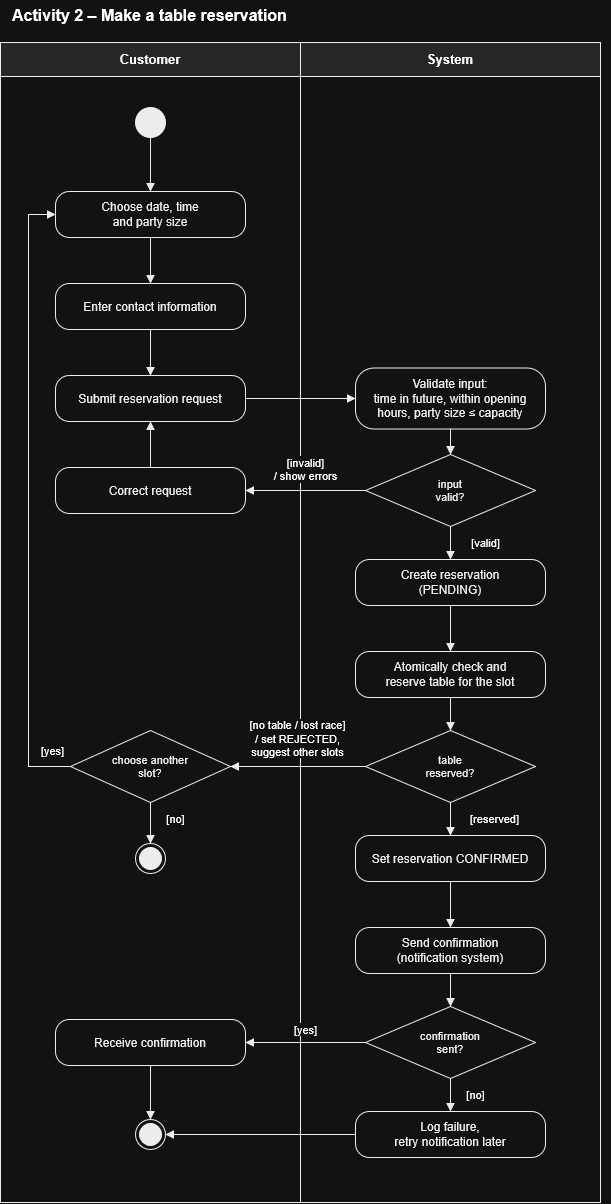

The diagram above was exported from draw.io. Its source (the exported page's mxGraphModel, read from the mxfile embedded in the PNG):
<mxGraphModel dx="913" dy="1233" grid="1" gridSize="10" guides="1" tooltips="1" connect="1" arrows="1" fold="1" page="1" pageScale="1" pageWidth="640" pageHeight="1230" math="0" shadow="0">
  <root>
    <mxCell id="0" />
    <mxCell id="1" parent="0" />
    <mxCell id="c2" parent="1" style="text;html=1;align=left;verticalAlign=middle;fontSize=16;fontStyle=1;" value="Activity 2 – Make a table reservation" vertex="1">
      <mxGeometry height="30" width="600" x="10" y="8" as="geometry" />
    </mxCell>
    <mxCell id="c3" parent="1" style="rounded=0;whiteSpace=wrap;html=1;fillColor=none;strokeColor=#000000;" value="" vertex="1">
      <mxGeometry height="1160" width="300" y="50" as="geometry" />
    </mxCell>
    <mxCell id="c4" parent="1" style="rounded=0;whiteSpace=wrap;html=1;fillColor=#E6E6E6;strokeColor=#000000;fontStyle=1;fontSize=13;" value="Customer" vertex="1">
      <mxGeometry height="34" width="300" y="50" as="geometry" />
    </mxCell>
    <mxCell id="c5" parent="1" style="rounded=0;whiteSpace=wrap;html=1;fillColor=none;strokeColor=#000000;" value="" vertex="1">
      <mxGeometry height="1160" width="300" x="300" y="50" as="geometry" />
    </mxCell>
    <mxCell id="c6" parent="1" style="rounded=0;whiteSpace=wrap;html=1;fillColor=#E6E6E6;strokeColor=#000000;fontStyle=1;fontSize=13;" value="System" vertex="1">
      <mxGeometry height="34" width="300" x="300" y="50" as="geometry" />
    </mxCell>
    <mxCell id="c7" parent="1" style="ellipse;html=1;fillColor=#000000;strokeColor=#000000;" value="" vertex="1">
      <mxGeometry height="30" width="30" x="135" y="115" as="geometry" />
    </mxCell>
    <mxCell id="c8" parent="1" style="rounded=1;arcSize=30;whiteSpace=wrap;html=1;fillColor=#FFFFFF;strokeColor=#000000;fontColor=#000000;fontSize=12;" value="Choose date, time&lt;br&gt;and party size" vertex="1">
      <mxGeometry height="46" width="190" x="55" y="199" as="geometry" />
    </mxCell>
    <mxCell id="c9" parent="1" style="rounded=1;arcSize=30;whiteSpace=wrap;html=1;fillColor=#FFFFFF;strokeColor=#000000;fontColor=#000000;fontSize=12;" value="Enter contact information" vertex="1">
      <mxGeometry height="46" width="190" x="55" y="291" as="geometry" />
    </mxCell>
    <mxCell id="c10" parent="1" style="rounded=1;arcSize=30;whiteSpace=wrap;html=1;fillColor=#FFFFFF;strokeColor=#000000;fontColor=#000000;fontSize=12;" value="Submit reservation request" vertex="1">
      <mxGeometry height="46" width="190" x="55" y="383" as="geometry" />
    </mxCell>
    <mxCell id="c11" parent="1" style="rounded=1;arcSize=30;whiteSpace=wrap;html=1;fillColor=#FFFFFF;strokeColor=#000000;fontColor=#000000;fontSize=12;" value="Validate input:&lt;br&gt;time in future, within opening&lt;br&gt;hours, party size ≤ capacity" vertex="1">
      <mxGeometry height="61" width="190" x="355" y="375.5" as="geometry" />
    </mxCell>
    <mxCell id="c12" parent="1" style="rhombus;whiteSpace=wrap;html=1;fillColor=#FFFFFF;strokeColor=#000000;fontColor=#000000;fontSize=11;" value="input&lt;br&gt;valid?" vertex="1">
      <mxGeometry height="72" width="170" x="365" y="462" as="geometry" />
    </mxCell>
    <mxCell id="c13" parent="1" style="rounded=1;arcSize=30;whiteSpace=wrap;html=1;fillColor=#FFFFFF;strokeColor=#000000;fontColor=#000000;fontSize=12;" value="Correct request" vertex="1">
      <mxGeometry height="46" width="190" x="55" y="475" as="geometry" />
    </mxCell>
    <mxCell id="c14" parent="1" style="rounded=1;arcSize=30;whiteSpace=wrap;html=1;fillColor=#FFFFFF;strokeColor=#000000;fontColor=#000000;fontSize=12;" value="Create reservation&lt;br&gt;(PENDING)" vertex="1">
      <mxGeometry height="46" width="190" x="355" y="567" as="geometry" />
    </mxCell>
    <mxCell id="c15" parent="1" style="rounded=1;arcSize=30;whiteSpace=wrap;html=1;fillColor=#FFFFFF;strokeColor=#000000;fontColor=#000000;fontSize=12;" value="Atomically check and&lt;br&gt;reserve table for the slot" vertex="1">
      <mxGeometry height="46" width="190" x="355" y="659" as="geometry" />
    </mxCell>
    <mxCell id="c16" parent="1" style="rhombus;whiteSpace=wrap;html=1;fillColor=#FFFFFF;strokeColor=#000000;fontColor=#000000;fontSize=11;" value="table&lt;br&gt;reserved?" vertex="1">
      <mxGeometry height="72" width="170" x="365" y="738" as="geometry" />
    </mxCell>
    <mxCell id="c17" parent="1" style="rhombus;whiteSpace=wrap;html=1;fillColor=#FFFFFF;strokeColor=#000000;fontColor=#000000;fontSize=11;" value="choose another&lt;br&gt;slot?" vertex="1">
      <mxGeometry height="72" width="160" x="70" y="738" as="geometry" />
    </mxCell>
    <mxCell id="c18" parent="1" style="ellipse;html=1;shape=endState;fillColor=#000000;strokeColor=#000000;" value="" vertex="1">
      <mxGeometry height="30" width="30" x="135" y="851" as="geometry" />
    </mxCell>
    <mxCell id="c19" parent="1" style="rounded=1;arcSize=30;whiteSpace=wrap;html=1;fillColor=#FFFFFF;strokeColor=#000000;fontColor=#000000;fontSize=12;" value="Set reservation CONFIRMED" vertex="1">
      <mxGeometry height="46" width="190" x="355" y="843" as="geometry" />
    </mxCell>
    <mxCell id="c20" parent="1" style="rounded=1;arcSize=30;whiteSpace=wrap;html=1;fillColor=#FFFFFF;strokeColor=#000000;fontColor=#000000;fontSize=12;" value="Send confirmation&lt;br&gt;(notification system)" vertex="1">
      <mxGeometry height="46" width="190" x="355" y="935" as="geometry" />
    </mxCell>
    <mxCell id="c21" parent="1" style="rhombus;whiteSpace=wrap;html=1;fillColor=#FFFFFF;strokeColor=#000000;fontColor=#000000;fontSize=11;" value="confirmation&lt;br&gt;sent?" vertex="1">
      <mxGeometry height="72" width="170" x="365" y="1014" as="geometry" />
    </mxCell>
    <mxCell id="c22" parent="1" style="rounded=1;arcSize=30;whiteSpace=wrap;html=1;fillColor=#FFFFFF;strokeColor=#000000;fontColor=#000000;fontSize=12;" value="Receive confirmation" vertex="1">
      <mxGeometry height="46" width="190" x="55" y="1027" as="geometry" />
    </mxCell>
    <mxCell id="c23" parent="1" style="rounded=1;arcSize=30;whiteSpace=wrap;html=1;fillColor=#FFFFFF;strokeColor=#000000;fontColor=#000000;fontSize=12;" value="Log failure,&lt;br&gt;retry notification later" vertex="1">
      <mxGeometry height="46" width="190" x="355" y="1119" as="geometry" />
    </mxCell>
    <mxCell id="c24" parent="1" style="ellipse;html=1;shape=endState;fillColor=#000000;strokeColor=#000000;" value="" vertex="1">
      <mxGeometry height="30" width="30" x="135" y="1127" as="geometry" />
    </mxCell>
    <mxCell id="c25" edge="1" parent="1" source="c7" style="edgeStyle=orthogonalEdgeStyle;rounded=0;html=1;jettySize=auto;orthogonalLoop=1;strokeColor=#000000;endArrow=block;endFill=1;fontSize=11;labelBackgroundColor=#FFFFFF;exitX=0.5000;exitY=1.0000;exitDx=0;exitDy=0;entryX=0.5000;entryY=0.0000;entryDx=0;entryDy=0;" target="c8" value="">
      <mxGeometry relative="1" as="geometry" />
    </mxCell>
    <mxCell id="c26" edge="1" parent="1" source="c8" style="edgeStyle=orthogonalEdgeStyle;rounded=0;html=1;jettySize=auto;orthogonalLoop=1;strokeColor=#000000;endArrow=block;endFill=1;fontSize=11;labelBackgroundColor=#FFFFFF;exitX=0.5000;exitY=1.0000;exitDx=0;exitDy=0;entryX=0.5000;entryY=0.0000;entryDx=0;entryDy=0;" target="c9" value="">
      <mxGeometry relative="1" as="geometry" />
    </mxCell>
    <mxCell id="c27" edge="1" parent="1" source="c9" style="edgeStyle=orthogonalEdgeStyle;rounded=0;html=1;jettySize=auto;orthogonalLoop=1;strokeColor=#000000;endArrow=block;endFill=1;fontSize=11;labelBackgroundColor=#FFFFFF;exitX=0.5000;exitY=1.0000;exitDx=0;exitDy=0;entryX=0.5000;entryY=0.0000;entryDx=0;entryDy=0;" target="c10" value="">
      <mxGeometry relative="1" as="geometry" />
    </mxCell>
    <mxCell id="c28" edge="1" parent="1" source="c10" style="edgeStyle=orthogonalEdgeStyle;rounded=0;html=1;jettySize=auto;orthogonalLoop=1;strokeColor=#000000;endArrow=block;endFill=1;fontSize=11;labelBackgroundColor=#FFFFFF;exitX=1.0000;exitY=0.5000;exitDx=0;exitDy=0;entryX=0.0000;entryY=0.5000;entryDx=0;entryDy=0;" target="c11" value="">
      <mxGeometry relative="1" as="geometry" />
    </mxCell>
    <mxCell id="c29" edge="1" parent="1" source="c11" style="edgeStyle=orthogonalEdgeStyle;rounded=0;html=1;jettySize=auto;orthogonalLoop=1;strokeColor=#000000;endArrow=block;endFill=1;fontSize=11;labelBackgroundColor=#FFFFFF;exitX=0.5000;exitY=1.0000;exitDx=0;exitDy=0;entryX=0.5000;entryY=0.0000;entryDx=0;entryDy=0;" target="c12" value="">
      <mxGeometry relative="1" as="geometry" />
    </mxCell>
    <mxCell id="c30" edge="1" parent="1" source="c12" style="edgeStyle=orthogonalEdgeStyle;rounded=0;html=1;jettySize=auto;orthogonalLoop=1;strokeColor=#000000;endArrow=block;endFill=1;fontSize=11;labelBackgroundColor=#FFFFFF;exitX=0.0000;exitY=0.5000;exitDx=0;exitDy=0;entryX=1.0000;entryY=0.5000;entryDx=0;entryDy=0;" target="c13" value="[invalid]&lt;br&gt;/ show errors">
      <mxGeometry relative="1" as="geometry">
        <mxPoint y="-21" as="offset" />
      </mxGeometry>
    </mxCell>
    <mxCell id="c31" edge="1" parent="1" source="c13" style="edgeStyle=orthogonalEdgeStyle;rounded=0;html=1;jettySize=auto;orthogonalLoop=1;strokeColor=#000000;endArrow=block;endFill=1;fontSize=11;labelBackgroundColor=#FFFFFF;exitX=0.5000;exitY=0.0000;exitDx=0;exitDy=0;entryX=0.5000;entryY=1.0000;entryDx=0;entryDy=0;" target="c10" value="">
      <mxGeometry relative="1" as="geometry" />
    </mxCell>
    <mxCell id="c32" edge="1" parent="1" source="c12" style="edgeStyle=orthogonalEdgeStyle;rounded=0;html=1;jettySize=auto;orthogonalLoop=1;strokeColor=#000000;endArrow=block;endFill=1;fontSize=11;labelBackgroundColor=#FFFFFF;exitX=0.5000;exitY=1.0000;exitDx=0;exitDy=0;entryX=0.5000;entryY=0.0000;entryDx=0;entryDy=0;" target="c14" value="[valid]">
      <mxGeometry relative="1" x="-0.0606" as="geometry">
        <mxPoint x="34.7" as="offset" />
      </mxGeometry>
    </mxCell>
    <mxCell id="c33" edge="1" parent="1" source="c14" style="edgeStyle=orthogonalEdgeStyle;rounded=0;html=1;jettySize=auto;orthogonalLoop=1;strokeColor=#000000;endArrow=block;endFill=1;fontSize=11;labelBackgroundColor=#FFFFFF;exitX=0.5000;exitY=1.0000;exitDx=0;exitDy=0;entryX=0.5000;entryY=0.0000;entryDx=0;entryDy=0;" target="c15" value="">
      <mxGeometry relative="1" as="geometry" />
    </mxCell>
    <mxCell id="c34" edge="1" parent="1" source="c15" style="edgeStyle=orthogonalEdgeStyle;rounded=0;html=1;jettySize=auto;orthogonalLoop=1;strokeColor=#000000;endArrow=block;endFill=1;fontSize=11;labelBackgroundColor=#FFFFFF;exitX=0.5000;exitY=1.0000;exitDx=0;exitDy=0;entryX=0.5000;entryY=0.0000;entryDx=0;entryDy=0;" target="c16" value="">
      <mxGeometry relative="1" as="geometry" />
    </mxCell>
    <mxCell id="c35" edge="1" parent="1" source="c16" style="edgeStyle=orthogonalEdgeStyle;rounded=0;html=1;jettySize=auto;orthogonalLoop=1;strokeColor=#000000;endArrow=block;endFill=1;fontSize=11;labelBackgroundColor=#FFFFFF;exitX=0.5000;exitY=1.0000;exitDx=0;exitDy=0;entryX=0.5000;entryY=0.0000;entryDx=0;entryDy=0;" target="c19" value="[reserved]">
      <mxGeometry relative="1" x="-0.0606" as="geometry">
        <mxPoint x="44" as="offset" />
      </mxGeometry>
    </mxCell>
    <mxCell id="c36" edge="1" parent="1" source="c16" style="edgeStyle=orthogonalEdgeStyle;rounded=0;html=1;jettySize=auto;orthogonalLoop=1;strokeColor=#000000;endArrow=block;endFill=1;fontSize=11;labelBackgroundColor=#FFFFFF;exitX=0.0000;exitY=0.5000;exitDx=0;exitDy=0;entryX=1.0000;entryY=0.5000;entryDx=0;entryDy=0;" target="c17" value="[no table / lost race]&lt;br&gt;/ set REJECTED,&lt;br&gt;suggest other slots">
      <mxGeometry relative="1" as="geometry">
        <mxPoint y="-28.5" as="offset" />
      </mxGeometry>
    </mxCell>
    <mxCell id="c37" edge="1" parent="1" source="c17" style="edgeStyle=orthogonalEdgeStyle;rounded=0;html=1;jettySize=auto;orthogonalLoop=1;strokeColor=#000000;endArrow=block;endFill=1;fontSize=11;labelBackgroundColor=#FFFFFF;exitX=0.0000;exitY=0.5000;exitDx=0;exitDy=0;entryX=0.0000;entryY=0.5000;entryDx=0;entryDy=0;" target="c8" value="[yes]">
      <mxGeometry relative="1" x="-0.942" as="geometry">
        <mxPoint y="-16" as="offset" />
        <Array as="points">
          <mxPoint x="28" y="774" />
          <mxPoint x="28" y="222" />
        </Array>
      </mxGeometry>
    </mxCell>
    <mxCell id="c38" edge="1" parent="1" source="c17" style="edgeStyle=orthogonalEdgeStyle;rounded=0;html=1;jettySize=auto;orthogonalLoop=1;strokeColor=#000000;endArrow=block;endFill=1;fontSize=11;labelBackgroundColor=#FFFFFF;exitX=0.5000;exitY=1.0000;exitDx=0;exitDy=0;entryX=0.5000;entryY=0.0000;entryDx=0;entryDy=0;" target="c18" value="[no]">
      <mxGeometry relative="1" x="-0.2439" as="geometry">
        <mxPoint x="25.4" as="offset" />
      </mxGeometry>
    </mxCell>
    <mxCell id="c39" edge="1" parent="1" source="c19" style="edgeStyle=orthogonalEdgeStyle;rounded=0;html=1;jettySize=auto;orthogonalLoop=1;strokeColor=#000000;endArrow=block;endFill=1;fontSize=11;labelBackgroundColor=#FFFFFF;exitX=0.5000;exitY=1.0000;exitDx=0;exitDy=0;entryX=0.5000;entryY=0.0000;entryDx=0;entryDy=0;" target="c20" value="">
      <mxGeometry relative="1" as="geometry" />
    </mxCell>
    <mxCell id="c40" edge="1" parent="1" source="c20" style="edgeStyle=orthogonalEdgeStyle;rounded=0;html=1;jettySize=auto;orthogonalLoop=1;strokeColor=#000000;endArrow=block;endFill=1;fontSize=11;labelBackgroundColor=#FFFFFF;exitX=0.5000;exitY=1.0000;exitDx=0;exitDy=0;entryX=0.5000;entryY=0.0000;entryDx=0;entryDy=0;" target="c21" value="">
      <mxGeometry relative="1" as="geometry" />
    </mxCell>
    <mxCell id="c41" edge="1" parent="1" source="c21" style="edgeStyle=orthogonalEdgeStyle;rounded=0;html=1;jettySize=auto;orthogonalLoop=1;strokeColor=#000000;endArrow=block;endFill=1;fontSize=11;labelBackgroundColor=#FFFFFF;exitX=0.0000;exitY=0.5000;exitDx=0;exitDy=0;entryX=1.0000;entryY=0.5000;entryDx=0;entryDy=0;" target="c22" value="[yes]">
      <mxGeometry relative="1" as="geometry">
        <mxPoint y="-13.5" as="offset" />
      </mxGeometry>
    </mxCell>
    <mxCell id="c42" edge="1" parent="1" source="c21" style="edgeStyle=orthogonalEdgeStyle;rounded=0;html=1;jettySize=auto;orthogonalLoop=1;strokeColor=#000000;endArrow=block;endFill=1;fontSize=11;labelBackgroundColor=#FFFFFF;exitX=0.5000;exitY=1.0000;exitDx=0;exitDy=0;entryX=0.5000;entryY=0.0000;entryDx=0;entryDy=0;" target="c23" value="[no]">
      <mxGeometry relative="1" x="-0.0606" as="geometry">
        <mxPoint x="25.4" as="offset" />
      </mxGeometry>
    </mxCell>
    <mxCell id="c43" edge="1" parent="1" source="c22" style="edgeStyle=orthogonalEdgeStyle;rounded=0;html=1;jettySize=auto;orthogonalLoop=1;strokeColor=#000000;endArrow=block;endFill=1;fontSize=11;labelBackgroundColor=#FFFFFF;exitX=0.5000;exitY=1.0000;exitDx=0;exitDy=0;entryX=0.5000;entryY=0.0000;entryDx=0;entryDy=0;" target="c24" value="">
      <mxGeometry relative="1" as="geometry" />
    </mxCell>
    <mxCell id="c44" edge="1" parent="1" source="c23" style="edgeStyle=orthogonalEdgeStyle;rounded=0;html=1;jettySize=auto;orthogonalLoop=1;strokeColor=#000000;endArrow=block;endFill=1;fontSize=11;labelBackgroundColor=#FFFFFF;exitX=0.0000;exitY=0.5000;exitDx=0;exitDy=0;entryX=1.0000;entryY=0.5000;entryDx=0;entryDy=0;" target="c24" value="">
      <mxGeometry relative="1" as="geometry" />
    </mxCell>
  </root>
</mxGraphModel>